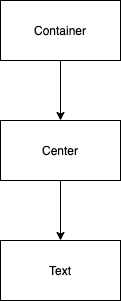

The diagram above was exported from draw.io. Its source (the exported page's mxGraphModel, read from the mxfile embedded in the PNG):
<mxGraphModel dx="946" dy="588" grid="1" gridSize="10" guides="1" tooltips="1" connect="1" arrows="1" fold="1" page="1" pageScale="1" pageWidth="827" pageHeight="1169" math="0" shadow="0">
  <root>
    <mxCell id="0" />
    <mxCell id="1" parent="0" />
    <mxCell id="LtXSMMt7oznMXuP-YvbV-1" value="Center" style="rounded=0;whiteSpace=wrap;html=1;" vertex="1" parent="1">
      <mxGeometry x="350" y="270" width="120" height="60" as="geometry" />
    </mxCell>
    <mxCell id="LtXSMMt7oznMXuP-YvbV-4" value="Container" style="rounded=0;whiteSpace=wrap;html=1;" vertex="1" parent="1">
      <mxGeometry x="350" y="150" width="120" height="60" as="geometry" />
    </mxCell>
    <mxCell id="LtXSMMt7oznMXuP-YvbV-5" value="Text" style="rounded=0;whiteSpace=wrap;html=1;" vertex="1" parent="1">
      <mxGeometry x="350" y="390" width="120" height="60" as="geometry" />
    </mxCell>
    <mxCell id="LtXSMMt7oznMXuP-YvbV-6" value="" style="endArrow=classic;html=1;entryX=0.5;entryY=0;entryDx=0;entryDy=0;exitX=0.5;exitY=1;exitDx=0;exitDy=0;" edge="1" parent="1" source="LtXSMMt7oznMXuP-YvbV-4" target="LtXSMMt7oznMXuP-YvbV-1">
      <mxGeometry width="50" height="50" relative="1" as="geometry">
        <mxPoint x="385" y="270" as="sourcePoint" />
        <mxPoint x="435" y="220" as="targetPoint" />
      </mxGeometry>
    </mxCell>
    <mxCell id="LtXSMMt7oznMXuP-YvbV-7" value="" style="endArrow=classic;html=1;exitX=0.5;exitY=1;exitDx=0;exitDy=0;" edge="1" parent="1" source="LtXSMMt7oznMXuP-YvbV-1">
      <mxGeometry width="50" height="50" relative="1" as="geometry">
        <mxPoint x="364" y="400" as="sourcePoint" />
        <mxPoint x="410" y="390" as="targetPoint" />
      </mxGeometry>
    </mxCell>
  </root>
</mxGraphModel>